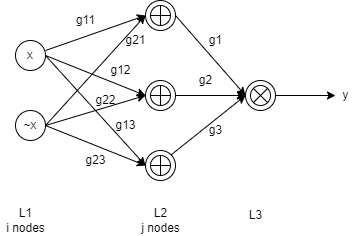

The diagram above was exported from draw.io. Its source (the exported page's mxGraphModel, read from the mxfile embedded in the PNG):
<mxGraphModel dx="1038" dy="513" grid="1" gridSize="10" guides="1" tooltips="1" connect="1" arrows="1" fold="1" page="1" pageScale="1" pageWidth="850" pageHeight="1100" math="0" shadow="0">
  <root>
    <mxCell id="0" />
    <mxCell id="1" parent="0" />
    <mxCell id="WTIfXWzk5mGmE4ePqPf7-1" value="x" style="ellipse;whiteSpace=wrap;html=1;aspect=fixed;" vertex="1" parent="1">
      <mxGeometry x="220" y="220" width="30" height="30" as="geometry" />
    </mxCell>
    <mxCell id="WTIfXWzk5mGmE4ePqPf7-2" value="~x" style="ellipse;whiteSpace=wrap;html=1;aspect=fixed;" vertex="1" parent="1">
      <mxGeometry x="220" y="290" width="30" height="30" as="geometry" />
    </mxCell>
    <mxCell id="WTIfXWzk5mGmE4ePqPf7-3" value="" style="ellipse;whiteSpace=wrap;html=1;aspect=fixed;" vertex="1" parent="1">
      <mxGeometry x="350" y="330" width="30" height="30" as="geometry" />
    </mxCell>
    <mxCell id="WTIfXWzk5mGmE4ePqPf7-4" value="" style="ellipse;whiteSpace=wrap;html=1;aspect=fixed;" vertex="1" parent="1">
      <mxGeometry x="350" y="260" width="30" height="30" as="geometry" />
    </mxCell>
    <mxCell id="WTIfXWzk5mGmE4ePqPf7-5" value="" style="ellipse;whiteSpace=wrap;html=1;aspect=fixed;" vertex="1" parent="1">
      <mxGeometry x="350" y="180" width="30" height="30" as="geometry" />
    </mxCell>
    <mxCell id="WTIfXWzk5mGmE4ePqPf7-7" value="" style="endArrow=classic;html=1;entryX=0;entryY=0.5;entryDx=0;entryDy=0;" edge="1" parent="1" target="WTIfXWzk5mGmE4ePqPf7-5">
      <mxGeometry width="50" height="50" relative="1" as="geometry">
        <mxPoint x="250" y="230" as="sourcePoint" />
        <mxPoint x="300" y="180" as="targetPoint" />
      </mxGeometry>
    </mxCell>
    <mxCell id="WTIfXWzk5mGmE4ePqPf7-8" value="" style="endArrow=classic;html=1;entryX=0;entryY=0.5;entryDx=0;entryDy=0;exitX=1;exitY=0.5;exitDx=0;exitDy=0;" edge="1" parent="1" source="WTIfXWzk5mGmE4ePqPf7-1" target="WTIfXWzk5mGmE4ePqPf7-4">
      <mxGeometry width="50" height="50" relative="1" as="geometry">
        <mxPoint x="260" y="240" as="sourcePoint" />
        <mxPoint x="360" y="205" as="targetPoint" />
      </mxGeometry>
    </mxCell>
    <mxCell id="WTIfXWzk5mGmE4ePqPf7-9" value="" style="endArrow=classic;html=1;entryX=0;entryY=0.5;entryDx=0;entryDy=0;exitX=1;exitY=0.5;exitDx=0;exitDy=0;" edge="1" parent="1" source="WTIfXWzk5mGmE4ePqPf7-1" target="WTIfXWzk5mGmE4ePqPf7-3">
      <mxGeometry width="50" height="50" relative="1" as="geometry">
        <mxPoint x="260" y="245" as="sourcePoint" />
        <mxPoint x="360" y="285" as="targetPoint" />
      </mxGeometry>
    </mxCell>
    <mxCell id="WTIfXWzk5mGmE4ePqPf7-10" value="" style="endArrow=classic;html=1;exitX=1;exitY=0.5;exitDx=0;exitDy=0;entryX=0;entryY=0.5;entryDx=0;entryDy=0;" edge="1" parent="1" source="WTIfXWzk5mGmE4ePqPf7-2" target="WTIfXWzk5mGmE4ePqPf7-5">
      <mxGeometry width="50" height="50" relative="1" as="geometry">
        <mxPoint x="270" y="310" as="sourcePoint" />
        <mxPoint x="320" y="260" as="targetPoint" />
      </mxGeometry>
    </mxCell>
    <mxCell id="WTIfXWzk5mGmE4ePqPf7-11" value="" style="endArrow=classic;html=1;exitX=1;exitY=0.5;exitDx=0;exitDy=0;entryX=0;entryY=0.5;entryDx=0;entryDy=0;" edge="1" parent="1" source="WTIfXWzk5mGmE4ePqPf7-2" target="WTIfXWzk5mGmE4ePqPf7-4">
      <mxGeometry width="50" height="50" relative="1" as="geometry">
        <mxPoint x="260" y="315" as="sourcePoint" />
        <mxPoint x="360" y="205" as="targetPoint" />
      </mxGeometry>
    </mxCell>
    <mxCell id="WTIfXWzk5mGmE4ePqPf7-12" value="" style="endArrow=classic;html=1;exitX=1;exitY=0.5;exitDx=0;exitDy=0;entryX=0;entryY=0.5;entryDx=0;entryDy=0;" edge="1" parent="1" source="WTIfXWzk5mGmE4ePqPf7-2" target="WTIfXWzk5mGmE4ePqPf7-3">
      <mxGeometry width="50" height="50" relative="1" as="geometry">
        <mxPoint x="260" y="315" as="sourcePoint" />
        <mxPoint x="360" y="285" as="targetPoint" />
      </mxGeometry>
    </mxCell>
    <mxCell id="WTIfXWzk5mGmE4ePqPf7-13" value="g11" style="text;html=1;align=center;verticalAlign=middle;resizable=0;points=[];autosize=1;strokeColor=none;" vertex="1" parent="1">
      <mxGeometry x="275" y="190" width="30" height="20" as="geometry" />
    </mxCell>
    <mxCell id="WTIfXWzk5mGmE4ePqPf7-14" value="g12" style="text;html=1;align=center;verticalAlign=middle;resizable=0;points=[];autosize=1;strokeColor=none;" vertex="1" parent="1">
      <mxGeometry x="305" y="240" width="40" height="20" as="geometry" />
    </mxCell>
    <mxCell id="WTIfXWzk5mGmE4ePqPf7-15" value="g13" style="text;html=1;align=center;verticalAlign=middle;resizable=0;points=[];autosize=1;strokeColor=none;" vertex="1" parent="1">
      <mxGeometry x="310" y="295" width="40" height="20" as="geometry" />
    </mxCell>
    <mxCell id="WTIfXWzk5mGmE4ePqPf7-16" value="g21" style="text;html=1;align=center;verticalAlign=middle;resizable=0;points=[];autosize=1;strokeColor=none;" vertex="1" parent="1">
      <mxGeometry x="320" y="210" width="40" height="20" as="geometry" />
    </mxCell>
    <mxCell id="WTIfXWzk5mGmE4ePqPf7-17" value="g22" style="text;html=1;align=center;verticalAlign=middle;resizable=0;points=[];autosize=1;strokeColor=none;" vertex="1" parent="1">
      <mxGeometry x="290" y="270" width="40" height="20" as="geometry" />
    </mxCell>
    <mxCell id="WTIfXWzk5mGmE4ePqPf7-18" value="g23" style="text;html=1;align=center;verticalAlign=middle;resizable=0;points=[];autosize=1;strokeColor=none;" vertex="1" parent="1">
      <mxGeometry x="280" y="330" width="40" height="20" as="geometry" />
    </mxCell>
    <mxCell id="WTIfXWzk5mGmE4ePqPf7-19" value="" style="verticalLabelPosition=bottom;verticalAlign=top;html=1;shape=mxgraph.flowchart.summing_function;" vertex="1" parent="1">
      <mxGeometry x="355" y="185" width="20" height="20" as="geometry" />
    </mxCell>
    <mxCell id="WTIfXWzk5mGmE4ePqPf7-20" value="" style="verticalLabelPosition=bottom;verticalAlign=top;html=1;shape=mxgraph.flowchart.summing_function;" vertex="1" parent="1">
      <mxGeometry x="355" y="265" width="20" height="20" as="geometry" />
    </mxCell>
    <mxCell id="WTIfXWzk5mGmE4ePqPf7-21" value="" style="verticalLabelPosition=bottom;verticalAlign=top;html=1;shape=mxgraph.flowchart.summing_function;" vertex="1" parent="1">
      <mxGeometry x="355" y="335" width="20" height="20" as="geometry" />
    </mxCell>
    <mxCell id="WTIfXWzk5mGmE4ePqPf7-22" value="" style="ellipse;whiteSpace=wrap;html=1;aspect=fixed;" vertex="1" parent="1">
      <mxGeometry x="450" y="260" width="30" height="30" as="geometry" />
    </mxCell>
    <mxCell id="WTIfXWzk5mGmE4ePqPf7-23" value="" style="endArrow=classic;html=1;exitX=1;exitY=0.5;exitDx=0;exitDy=0;entryX=0;entryY=0.5;entryDx=0;entryDy=0;" edge="1" parent="1" source="WTIfXWzk5mGmE4ePqPf7-5" target="WTIfXWzk5mGmE4ePqPf7-22">
      <mxGeometry width="50" height="50" relative="1" as="geometry">
        <mxPoint x="400" y="240" as="sourcePoint" />
        <mxPoint x="450" y="190" as="targetPoint" />
      </mxGeometry>
    </mxCell>
    <mxCell id="WTIfXWzk5mGmE4ePqPf7-24" value="" style="endArrow=classic;html=1;exitX=1;exitY=0.5;exitDx=0;exitDy=0;entryX=0;entryY=0.5;entryDx=0;entryDy=0;" edge="1" parent="1" source="WTIfXWzk5mGmE4ePqPf7-4" target="WTIfXWzk5mGmE4ePqPf7-22">
      <mxGeometry width="50" height="50" relative="1" as="geometry">
        <mxPoint x="390" y="205" as="sourcePoint" />
        <mxPoint x="460" y="285" as="targetPoint" />
      </mxGeometry>
    </mxCell>
    <mxCell id="WTIfXWzk5mGmE4ePqPf7-25" value="" style="endArrow=classic;html=1;exitX=1;exitY=0;exitDx=0;exitDy=0;entryX=0;entryY=0.5;entryDx=0;entryDy=0;" edge="1" parent="1" source="WTIfXWzk5mGmE4ePqPf7-3" target="WTIfXWzk5mGmE4ePqPf7-22">
      <mxGeometry width="50" height="50" relative="1" as="geometry">
        <mxPoint x="390" y="285" as="sourcePoint" />
        <mxPoint x="460" y="285" as="targetPoint" />
      </mxGeometry>
    </mxCell>
    <mxCell id="WTIfXWzk5mGmE4ePqPf7-26" value="" style="shape=sumEllipse;perimeter=ellipsePerimeter;whiteSpace=wrap;html=1;backgroundOutline=1;" vertex="1" parent="1">
      <mxGeometry x="455" y="265" width="20" height="20" as="geometry" />
    </mxCell>
    <mxCell id="WTIfXWzk5mGmE4ePqPf7-27" value="" style="endArrow=classic;html=1;exitX=1;exitY=0.5;exitDx=0;exitDy=0;" edge="1" parent="1" source="WTIfXWzk5mGmE4ePqPf7-22">
      <mxGeometry width="50" height="50" relative="1" as="geometry">
        <mxPoint x="490" y="310" as="sourcePoint" />
        <mxPoint x="540" y="275" as="targetPoint" />
      </mxGeometry>
    </mxCell>
    <mxCell id="WTIfXWzk5mGmE4ePqPf7-28" value="y" style="text;html=1;align=center;verticalAlign=middle;resizable=0;points=[];autosize=1;strokeColor=none;" vertex="1" parent="1">
      <mxGeometry x="540" y="265" width="20" height="20" as="geometry" />
    </mxCell>
    <mxCell id="WTIfXWzk5mGmE4ePqPf7-29" value="g1" style="text;html=1;align=center;verticalAlign=middle;resizable=0;points=[];autosize=1;strokeColor=none;" vertex="1" parent="1">
      <mxGeometry x="405" y="210" width="30" height="20" as="geometry" />
    </mxCell>
    <mxCell id="WTIfXWzk5mGmE4ePqPf7-30" value="g2" style="text;html=1;align=center;verticalAlign=middle;resizable=0;points=[];autosize=1;strokeColor=none;" vertex="1" parent="1">
      <mxGeometry x="395" y="250" width="30" height="20" as="geometry" />
    </mxCell>
    <mxCell id="WTIfXWzk5mGmE4ePqPf7-31" value="g3" style="text;html=1;align=center;verticalAlign=middle;resizable=0;points=[];autosize=1;strokeColor=none;" vertex="1" parent="1">
      <mxGeometry x="405" y="300" width="30" height="20" as="geometry" />
    </mxCell>
    <mxCell id="WTIfXWzk5mGmE4ePqPf7-32" value="L1&lt;br&gt;i nodes" style="text;html=1;align=center;verticalAlign=middle;resizable=0;points=[];autosize=1;strokeColor=none;" vertex="1" parent="1">
      <mxGeometry x="205" y="385" width="50" height="30" as="geometry" />
    </mxCell>
    <mxCell id="WTIfXWzk5mGmE4ePqPf7-33" value="L2&lt;br&gt;j nodes" style="text;html=1;align=center;verticalAlign=middle;resizable=0;points=[];autosize=1;strokeColor=none;" vertex="1" parent="1">
      <mxGeometry x="340" y="385" width="50" height="30" as="geometry" />
    </mxCell>
    <mxCell id="WTIfXWzk5mGmE4ePqPf7-34" value="L3" style="text;html=1;align=center;verticalAlign=middle;resizable=0;points=[];autosize=1;strokeColor=none;" vertex="1" parent="1">
      <mxGeometry x="445" y="385" width="30" height="20" as="geometry" />
    </mxCell>
  </root>
</mxGraphModel>